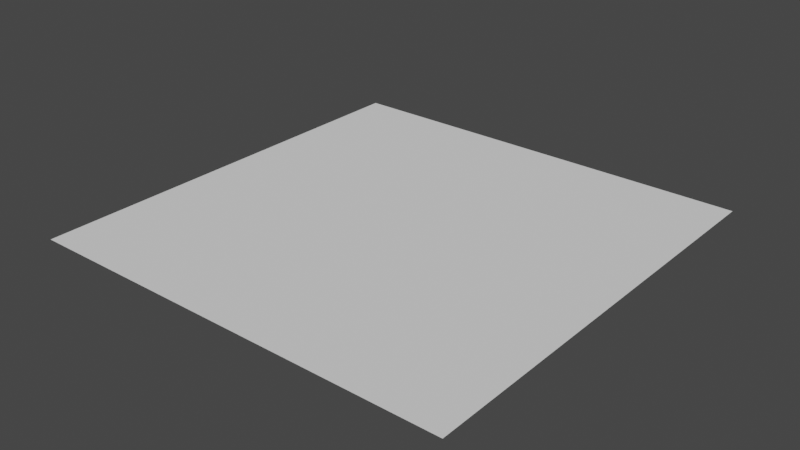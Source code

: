 # Source: plane.blend  (saved by Blender 2.83.19; exported with 4.5.12 LTS)
import bpy
from mathutils import Matrix  # noqa: F401  (used for matrix-valued properties, if any)

bpy.ops.wm.read_factory_settings(use_empty=True)
scene = bpy.context.scene
scene.name = 'Scene'

# ---- collections
col_collection = bpy.data.collections.new('Collection'); scene.collection.children.link(col_collection)

# ---- world
world_world = bpy.data.worlds.new('World'); scene.world = world_world
world_world.use_nodes = True; world_world.node_tree.nodes.clear()
_N = world_world.node_tree.nodes; _L = world_world.node_tree.links
n0 = _N.new('ShaderNodeOutputWorld'); n0.name = 'World Output'; n0.location = (300, 300)
n1 = _N.new('ShaderNodeBackground'); n1.name = 'Background'; n1.location = (10, 300)
n1.inputs[0].default_value = (0.05088, 0.05088, 0.05088, 1.0)
_L.new(n1.outputs[0], n0.inputs[0])
n0.is_active_output = True
world_world.color = (0.05088, 0.05088, 0.05088)
world_world.use_sun_shadow = False
world_world.sun_shadow_jitter_overblur = 0.0

# ---- meshes
me_plane = bpy.data.meshes.new('Plane')
me_plane.from_pydata([(-1.0, -1.0, 0.0), (1.0, -1.0, 0.0), (-1.0, 1.0, 0.0), (1.0, 1.0, 0.0)], [], [(0, 1, 3, 2)])
_uv = me_plane.uv_layers.new(name='UVMap')
_uv.uv.foreach_set('vector', [0.9999, 0.9999, 0.0001001, 0.9999, 9.998e-05, 0.0001001, 0.9999, 9.998e-05])
me_plane.use_remesh_fix_poles = True
me_plane.use_remesh_preserve_attributes = False
me_plane.use_mirror_vertex_groups = False
me_plane.update()

# ---- objects
ob_plane = bpy.data.objects.new('Plane', me_plane)

# ---- transforms, parenting, visibility, modifiers, constraints
ob_plane.location = (0.0, 0.0, 0.0)
ob_plane.scale = (5.0, 5.0, 5.0)
ob_plane.lineart.crease_threshold = 0.0

# ---- collection membership
col_collection.objects.link(ob_plane)

# ---- scene / render settings (as saved in the file)
scene.frame_start = 1; scene.frame_end = 250; scene.frame_set(1)
scene.render.engine = 'BLENDER_EEVEE_NEXT'
scene.cycles.use_denoising = False
scene.cycles.samples = 128
scene.cycles.sampling_pattern = 'TABULATED_SOBOL'
scene.cycles.use_adaptive_sampling = False
scene.cycles.use_light_tree = False
scene.view_settings.view_transform = 'Filmic'
bpy.context.view_layer.update()

# ---- added for rendering (the .blend has no active camera and no usable light): camera, sun
cam_auto = bpy.data.cameras.new('AutoCamera')
cam_auto.lens = 50.0
cam_auto.sensor_width = 36.0
cam_auto.clip_end = 1000.0
ob_auto_camera = bpy.data.objects.new('AutoCamera', cam_auto)
scene.collection.objects.link(ob_auto_camera)
ob_auto_camera.location = (13.0847, -15.7016, 10.4677)
ob_auto_camera.rotation_euler = (1.09748, -7.21219e-08, 0.694738)
scene.camera = ob_auto_camera
light_auto_sun = bpy.data.lights.new('AutoSun', 'SUN')
light_auto_sun.energy = 3.0
light_auto_sun.angle = 0.0523599
ob_auto_sun = bpy.data.objects.new('AutoSun', light_auto_sun)
scene.collection.objects.link(ob_auto_sun)
ob_auto_sun.rotation_euler = (0.872665, 0.174533, 0.523599)
bpy.context.view_layer.update()
